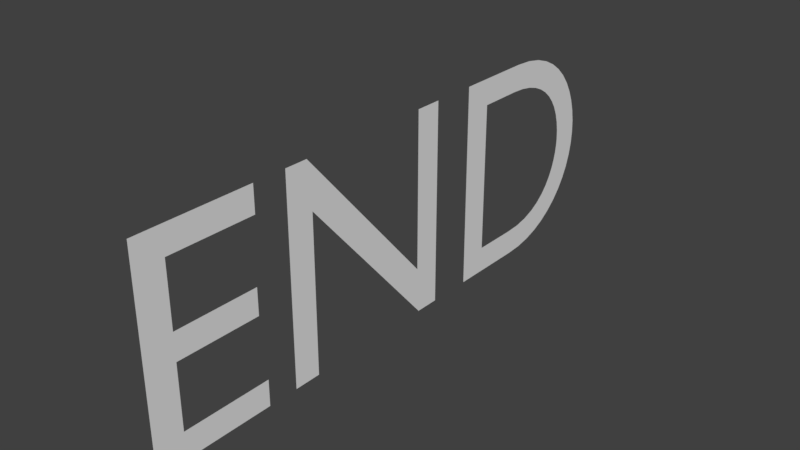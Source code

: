 # Source: end.blend  (saved by Blender 2.78.0; exported with 4.5.12 LTS)
import bpy
from mathutils import Matrix  # noqa: F401  (used for matrix-valued properties, if any)

bpy.ops.wm.read_factory_settings(use_empty=True)
scene = bpy.context.scene
scene.name = 'Scene'

# ---- collections
col_collection_1 = bpy.data.collections.new('Collection 1'); scene.collection.children.link(col_collection_1)

# ---- world
world_world = bpy.data.worlds.new('World'); scene.world = world_world
world_world.color = (0.05088, 0.05088, 0.05088)
world_world.use_sun_shadow = False
world_world.sun_shadow_jitter_overblur = 0.0
world_world.cycles.sampling_method = 'MANUAL'

# ---- curves / text
txt_text_004 = bpy.data.curves.new('Text.004', 'FONT')
txt_text_004.dimensions = '2D'
txt_text_004.body = 'END'
txt_text_004.use_path_clamp = True
txt_text_004.bevel_resolution = 0

# ---- objects
ob_text = bpy.data.objects.new('Text', txt_text_004)

# ---- transforms, parenting, visibility, modifiers, constraints
ob_text.location = (0.0, -1.0, 0.0)
ob_text.rotation_euler = (1.571, -0.0, 1.571)
ob_text.lineart.crease_threshold = 0.0

# ---- collection membership
col_collection_1.objects.link(ob_text)

# ---- scene / render settings (as saved in the file)
scene.frame_start = 1; scene.frame_end = 250; scene.frame_set(1)
scene.render.engine = 'BLENDER_EEVEE_NEXT'
scene.render.resolution_percentage = 50
scene.render.dither_intensity = 0.0
scene.cycles.use_denoising = False
scene.cycles.samples = 128
scene.cycles.sampling_pattern = 'TABULATED_SOBOL'
scene.cycles.light_sampling_threshold = 0.0
scene.cycles.use_adaptive_sampling = False
scene.cycles.use_light_tree = False
scene.cycles.blur_glossy = 0.0
scene.cycles.sample_clamp_indirect = 0.0
scene.view_settings.view_transform = 'Standard'
bpy.context.view_layer.update()

# ---- added for rendering (the .blend has no active camera and no usable light): camera, sun
cam_auto = bpy.data.cameras.new('AutoCamera')
cam_auto.lens = 50.0
cam_auto.sensor_width = 36.0
cam_auto.clip_end = 1000.0
ob_auto_camera = bpy.data.objects.new('AutoCamera', cam_auto)
scene.collection.objects.link(ob_auto_camera)
ob_auto_camera.location = (1.87646, -2.22175, 1.84216)
ob_auto_camera.rotation_euler = (1.09748, -7.21219e-08, 0.694738)
scene.camera = ob_auto_camera
light_auto_sun = bpy.data.lights.new('AutoSun', 'SUN')
light_auto_sun.energy = 3.0
light_auto_sun.angle = 0.0523599
ob_auto_sun = bpy.data.objects.new('AutoSun', light_auto_sun)
scene.collection.objects.link(ob_auto_sun)
ob_auto_sun.rotation_euler = (0.872665, 0.174533, 0.523599)
bpy.context.view_layer.update()
